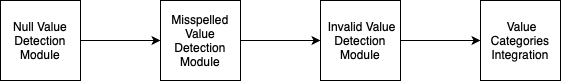

The diagram above was exported from draw.io. Its source (the exported page's mxGraphModel, read from the mxfile embedded in the PNG):
<mxGraphModel dx="996" dy="656" grid="1" gridSize="10" guides="1" tooltips="1" connect="1" arrows="1" fold="1" page="1" pageScale="1" pageWidth="850" pageHeight="1100" math="0" shadow="0">
  <root>
    <mxCell id="0" />
    <mxCell id="1" parent="0" />
    <mxCell id="xwlLtWZPNUnvOieOXwZ9-5" style="edgeStyle=orthogonalEdgeStyle;rounded=0;orthogonalLoop=1;jettySize=auto;html=1;exitX=1;exitY=0.5;exitDx=0;exitDy=0;entryX=0;entryY=0.5;entryDx=0;entryDy=0;" edge="1" parent="1" source="xwlLtWZPNUnvOieOXwZ9-1" target="xwlLtWZPNUnvOieOXwZ9-2">
      <mxGeometry relative="1" as="geometry" />
    </mxCell>
    <mxCell id="xwlLtWZPNUnvOieOXwZ9-1" value="Null Value Detection Module" style="whiteSpace=wrap;html=1;aspect=fixed;" vertex="1" parent="1">
      <mxGeometry x="120" y="180" width="80" height="80" as="geometry" />
    </mxCell>
    <mxCell id="xwlLtWZPNUnvOieOXwZ9-6" style="edgeStyle=orthogonalEdgeStyle;rounded=0;orthogonalLoop=1;jettySize=auto;html=1;exitX=1;exitY=0.5;exitDx=0;exitDy=0;entryX=0;entryY=0.5;entryDx=0;entryDy=0;" edge="1" parent="1" source="xwlLtWZPNUnvOieOXwZ9-2" target="xwlLtWZPNUnvOieOXwZ9-3">
      <mxGeometry relative="1" as="geometry" />
    </mxCell>
    <mxCell id="xwlLtWZPNUnvOieOXwZ9-2" value="Misspelled Value Detection Module" style="whiteSpace=wrap;html=1;aspect=fixed;" vertex="1" parent="1">
      <mxGeometry x="280" y="180" width="80" height="80" as="geometry" />
    </mxCell>
    <mxCell id="xwlLtWZPNUnvOieOXwZ9-7" style="edgeStyle=orthogonalEdgeStyle;rounded=0;orthogonalLoop=1;jettySize=auto;html=1;exitX=1;exitY=0.5;exitDx=0;exitDy=0;entryX=0;entryY=0.5;entryDx=0;entryDy=0;" edge="1" parent="1" source="xwlLtWZPNUnvOieOXwZ9-3" target="xwlLtWZPNUnvOieOXwZ9-4">
      <mxGeometry relative="1" as="geometry" />
    </mxCell>
    <mxCell id="xwlLtWZPNUnvOieOXwZ9-3" value="&amp;nbsp;Invalid Value Detection Module" style="whiteSpace=wrap;html=1;aspect=fixed;" vertex="1" parent="1">
      <mxGeometry x="440" y="180" width="80" height="80" as="geometry" />
    </mxCell>
    <mxCell id="xwlLtWZPNUnvOieOXwZ9-4" value="&amp;nbsp;Value Categories Integration" style="whiteSpace=wrap;html=1;aspect=fixed;" vertex="1" parent="1">
      <mxGeometry x="600" y="180" width="80" height="80" as="geometry" />
    </mxCell>
  </root>
</mxGraphModel>